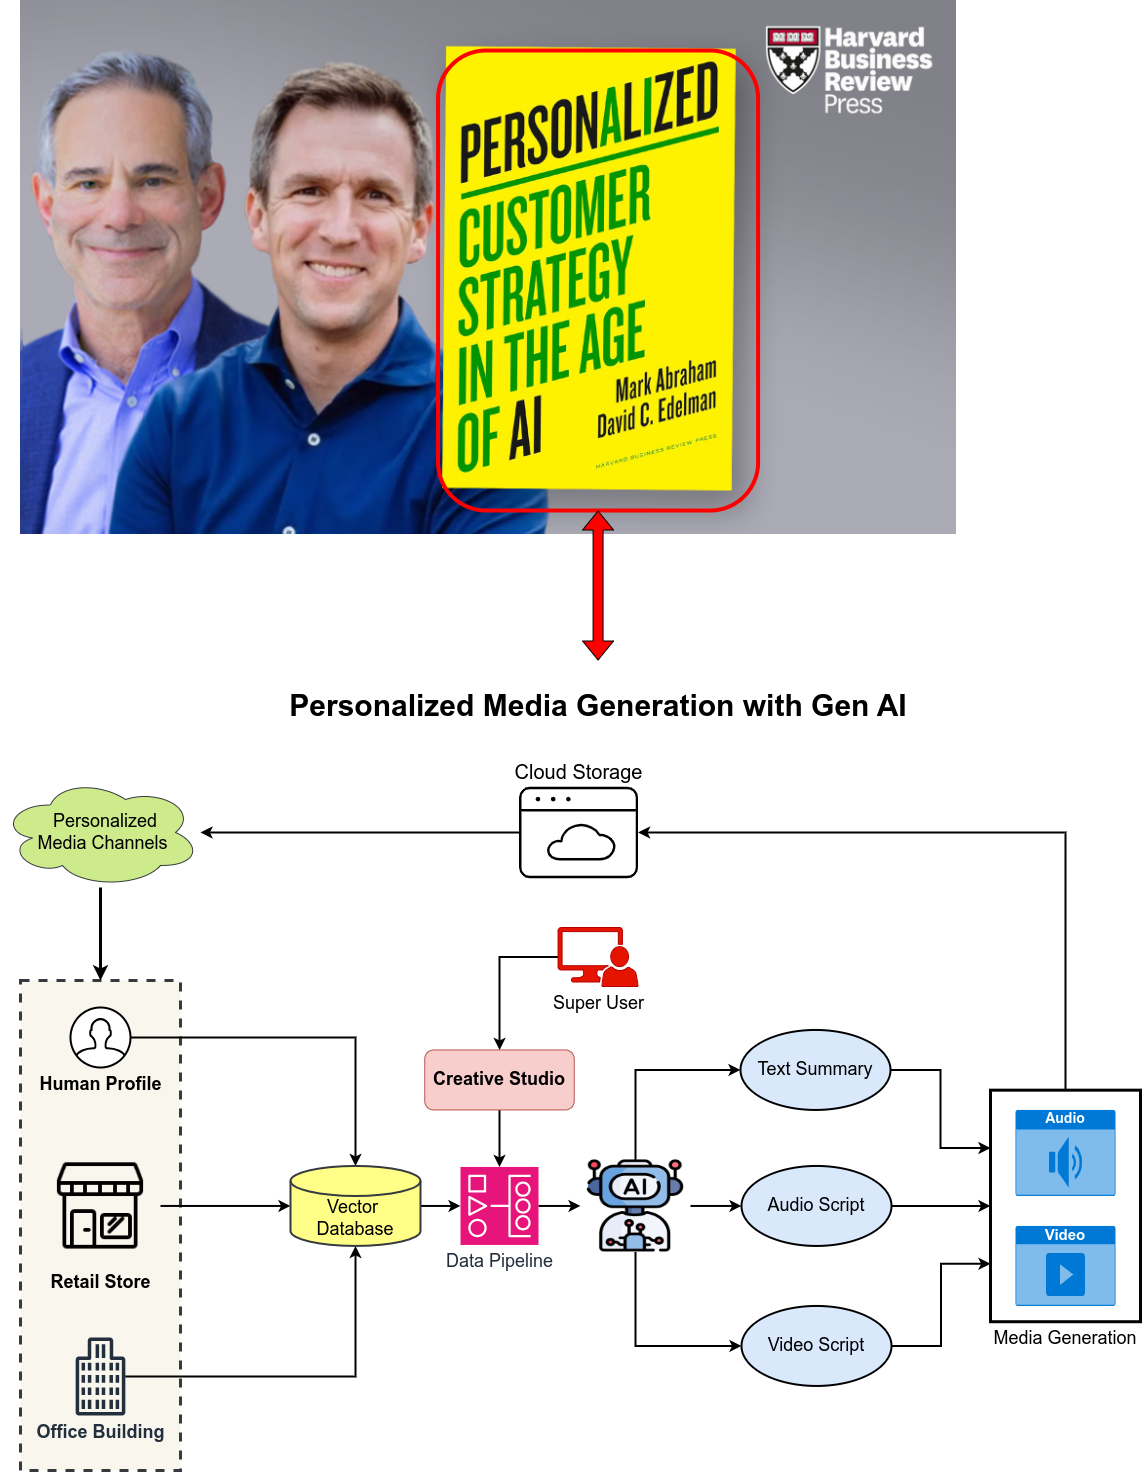

The diagram above was exported from draw.io. Its source (the exported page's mxGraphModel, read from the mxfile embedded in the PNG):
<mxGraphModel dx="1392" dy="1620" grid="1" gridSize="10" guides="1" tooltips="1" connect="1" arrows="1" fold="1" page="1" pageScale="1" pageWidth="1169" pageHeight="827" math="0" shadow="0">
  <root>
    <mxCell id="0" />
    <mxCell id="1" parent="0" />
    <mxCell id="QhXh8yQUjIU1jBUQ2jLp-1" value="" style="shape=image;verticalLabelPosition=bottom;verticalAlign=top;imageAspect=0;image=https://dawn.live/wp-content/uploads/2024/10/Personalized-Customer-Strategy_HD.jpg;" vertex="1" parent="1">
      <mxGeometry x="20" y="-660" width="936" height="534" as="geometry" />
    </mxCell>
    <mxCell id="EMbuq1SryZF9i5SzIHLF-22" value="" style="rounded=0;whiteSpace=wrap;html=1;fillColor=#f9f7ed;strokeWidth=3;dashed=1;strokeColor=#36393d;" parent="1" vertex="1">
      <mxGeometry x="20" y="320" width="160" height="490" as="geometry" />
    </mxCell>
    <mxCell id="EMbuq1SryZF9i5SzIHLF-36" value="Media Generation" style="rounded=0;whiteSpace=wrap;html=1;fillColor=none;strokeWidth=3;labelPosition=center;verticalLabelPosition=bottom;align=center;verticalAlign=top;fontSize=18;" parent="1" vertex="1">
      <mxGeometry x="990" y="429.67" width="150" height="231.55" as="geometry" />
    </mxCell>
    <mxCell id="EMbuq1SryZF9i5SzIHLF-16" style="edgeStyle=orthogonalEdgeStyle;rounded=0;orthogonalLoop=1;jettySize=auto;html=1;exitX=1;exitY=0.5;exitDx=0;exitDy=0;strokeWidth=2;" parent="1" source="EMbuq1SryZF9i5SzIHLF-2" target="EMbuq1SryZF9i5SzIHLF-14" edge="1">
      <mxGeometry relative="1" as="geometry" />
    </mxCell>
    <mxCell id="EMbuq1SryZF9i5SzIHLF-2" value="Retail Store" style="shape=image;html=1;verticalAlign=top;verticalLabelPosition=bottom;labelBackgroundColor=none;imageAspect=0;aspect=fixed;image=https://cdn2.iconfinder.com/data/icons/shopping-elements-6/64/12-Retail_Shop-128.png;fontSize=18;fontStyle=1" parent="1" vertex="1">
      <mxGeometry x="40" y="485.45" width="120" height="120" as="geometry" />
    </mxCell>
    <mxCell id="EMbuq1SryZF9i5SzIHLF-17" style="edgeStyle=orthogonalEdgeStyle;rounded=0;orthogonalLoop=1;jettySize=auto;html=1;strokeWidth=2;" parent="1" source="EMbuq1SryZF9i5SzIHLF-3" target="EMbuq1SryZF9i5SzIHLF-14" edge="1">
      <mxGeometry relative="1" as="geometry" />
    </mxCell>
    <mxCell id="EMbuq1SryZF9i5SzIHLF-3" value="Office Building" style="sketch=0;outlineConnect=0;fontColor=#232F3E;gradientColor=none;fillColor=#232F3D;strokeColor=none;dashed=0;verticalLabelPosition=bottom;verticalAlign=top;align=center;html=1;fontSize=18;fontStyle=1;aspect=fixed;pointerEvents=1;shape=mxgraph.aws4.office_building;labelBackgroundColor=none;" parent="1" vertex="1">
      <mxGeometry x="75" y="677" width="50" height="78" as="geometry" />
    </mxCell>
    <mxCell id="EMbuq1SryZF9i5SzIHLF-15" style="edgeStyle=orthogonalEdgeStyle;rounded=0;orthogonalLoop=1;jettySize=auto;html=1;strokeWidth=2;" parent="1" source="EMbuq1SryZF9i5SzIHLF-4" target="EMbuq1SryZF9i5SzIHLF-14" edge="1">
      <mxGeometry relative="1" as="geometry" />
    </mxCell>
    <mxCell id="EMbuq1SryZF9i5SzIHLF-4" value="Human Profile" style="html=1;verticalLabelPosition=bottom;align=center;labelBackgroundColor=none;verticalAlign=top;strokeWidth=2;strokeColor=#000000;shadow=0;dashed=0;shape=mxgraph.ios7.icons.user;fontSize=18;fontStyle=1" parent="1" vertex="1">
      <mxGeometry x="70" y="347" width="60" height="60" as="geometry" />
    </mxCell>
    <mxCell id="EMbuq1SryZF9i5SzIHLF-10" style="edgeStyle=orthogonalEdgeStyle;rounded=0;orthogonalLoop=1;jettySize=auto;html=1;exitX=0.5;exitY=0;exitDx=0;exitDy=0;entryX=0;entryY=0.5;entryDx=0;entryDy=0;strokeWidth=2;" parent="1" source="EMbuq1SryZF9i5SzIHLF-5" target="EMbuq1SryZF9i5SzIHLF-6" edge="1">
      <mxGeometry relative="1" as="geometry">
        <mxPoint x="636.8" y="621.45" as="sourcePoint" />
      </mxGeometry>
    </mxCell>
    <mxCell id="EMbuq1SryZF9i5SzIHLF-25" style="edgeStyle=orthogonalEdgeStyle;rounded=0;orthogonalLoop=1;jettySize=auto;html=1;exitX=1;exitY=0.5;exitDx=0;exitDy=0;strokeWidth=2;" parent="1" source="EMbuq1SryZF9i5SzIHLF-5" target="EMbuq1SryZF9i5SzIHLF-7" edge="1">
      <mxGeometry relative="1" as="geometry" />
    </mxCell>
    <mxCell id="EMbuq1SryZF9i5SzIHLF-26" style="edgeStyle=orthogonalEdgeStyle;rounded=0;orthogonalLoop=1;jettySize=auto;html=1;exitX=0.5;exitY=1;exitDx=0;exitDy=0;entryX=0;entryY=0.5;entryDx=0;entryDy=0;strokeWidth=2;" parent="1" source="EMbuq1SryZF9i5SzIHLF-5" target="EMbuq1SryZF9i5SzIHLF-8" edge="1">
      <mxGeometry relative="1" as="geometry" />
    </mxCell>
    <mxCell id="EMbuq1SryZF9i5SzIHLF-5" value="" style="shape=image;verticalLabelPosition=bottom;verticalAlign=top;imageAspect=0;image=https://cdn-icons-png.flaticon.com/512/13298/13298257.png;" parent="1" vertex="1">
      <mxGeometry x="580" y="499.45" width="110" height="92" as="geometry" />
    </mxCell>
    <mxCell id="EMbuq1SryZF9i5SzIHLF-37" style="edgeStyle=orthogonalEdgeStyle;rounded=0;orthogonalLoop=1;jettySize=auto;html=1;exitX=1;exitY=0.5;exitDx=0;exitDy=0;entryX=0;entryY=0.25;entryDx=0;entryDy=0;strokeWidth=2;" parent="1" source="EMbuq1SryZF9i5SzIHLF-6" target="EMbuq1SryZF9i5SzIHLF-36" edge="1">
      <mxGeometry relative="1" as="geometry" />
    </mxCell>
    <mxCell id="EMbuq1SryZF9i5SzIHLF-6" value="&lt;font style=&quot;font-size: 18px;&quot;&gt;Text Summary&lt;/font&gt;" style="ellipse;whiteSpace=wrap;html=1;strokeWidth=2;fillColor=#dae8fc;strokeColor=#000000;" parent="1" vertex="1">
      <mxGeometry x="739.9999999999999" y="369.45" width="150" height="80" as="geometry" />
    </mxCell>
    <mxCell id="EMbuq1SryZF9i5SzIHLF-38" style="edgeStyle=orthogonalEdgeStyle;rounded=0;orthogonalLoop=1;jettySize=auto;html=1;exitX=1;exitY=0.5;exitDx=0;exitDy=0;entryX=0;entryY=0.5;entryDx=0;entryDy=0;strokeWidth=2;" parent="1" source="EMbuq1SryZF9i5SzIHLF-7" target="EMbuq1SryZF9i5SzIHLF-36" edge="1">
      <mxGeometry relative="1" as="geometry" />
    </mxCell>
    <mxCell id="EMbuq1SryZF9i5SzIHLF-7" value="&lt;font style=&quot;font-size: 18px;&quot;&gt;Audio Script&lt;/font&gt;" style="ellipse;whiteSpace=wrap;html=1;strokeWidth=2;fillColor=#dae8fc;strokeColor=#000000;" parent="1" vertex="1">
      <mxGeometry x="741" y="505.45" width="150" height="80" as="geometry" />
    </mxCell>
    <mxCell id="EMbuq1SryZF9i5SzIHLF-39" style="edgeStyle=orthogonalEdgeStyle;rounded=0;orthogonalLoop=1;jettySize=auto;html=1;exitX=1;exitY=0.5;exitDx=0;exitDy=0;entryX=0;entryY=0.75;entryDx=0;entryDy=0;strokeWidth=2;" parent="1" source="EMbuq1SryZF9i5SzIHLF-8" target="EMbuq1SryZF9i5SzIHLF-36" edge="1">
      <mxGeometry relative="1" as="geometry" />
    </mxCell>
    <mxCell id="EMbuq1SryZF9i5SzIHLF-8" value="&lt;font style=&quot;font-size: 18px;&quot;&gt;Video Script&lt;/font&gt;" style="ellipse;whiteSpace=wrap;html=1;strokeWidth=2;fillColor=#dae8fc;strokeColor=#000000;" parent="1" vertex="1">
      <mxGeometry x="740.9999999999999" y="645.45" width="150" height="80" as="geometry" />
    </mxCell>
    <mxCell id="EMbuq1SryZF9i5SzIHLF-41" style="edgeStyle=orthogonalEdgeStyle;rounded=0;orthogonalLoop=1;jettySize=auto;html=1;strokeWidth=2;" parent="1" source="EMbuq1SryZF9i5SzIHLF-13" target="EMbuq1SryZF9i5SzIHLF-23" edge="1">
      <mxGeometry relative="1" as="geometry" />
    </mxCell>
    <mxCell id="EMbuq1SryZF9i5SzIHLF-13" value="&lt;span style=&quot;font-size: 20px;&quot;&gt;Cloud Storage&lt;/span&gt;" style="sketch=0;verticalLabelPosition=top;sketch=0;aspect=fixed;html=1;verticalAlign=bottom;strokeColor=none;fillColor=#000000;align=center;outlineConnect=0;pointerEvents=1;shape=mxgraph.citrix2.web_saas_apps;labelPosition=center;" parent="1" vertex="1">
      <mxGeometry x="518.53" y="126.22000000000003" width="119.05" height="91.55" as="geometry" />
    </mxCell>
    <mxCell id="EMbuq1SryZF9i5SzIHLF-19" style="edgeStyle=orthogonalEdgeStyle;rounded=0;orthogonalLoop=1;jettySize=auto;html=1;exitX=1;exitY=0.5;exitDx=0;exitDy=0;exitPerimeter=0;strokeWidth=2;" parent="1" source="EMbuq1SryZF9i5SzIHLF-14" target="EMbuq1SryZF9i5SzIHLF-18" edge="1">
      <mxGeometry relative="1" as="geometry" />
    </mxCell>
    <mxCell id="EMbuq1SryZF9i5SzIHLF-14" value="&lt;font style=&quot;font-size: 18px;&quot;&gt;Vector&amp;nbsp;&lt;/font&gt;&lt;div&gt;&lt;font style=&quot;font-size: 18px;&quot;&gt;Database&lt;/font&gt;&lt;/div&gt;" style="shape=cylinder3;whiteSpace=wrap;html=1;boundedLbl=1;backgroundOutline=1;size=15;strokeWidth=2;fillColor=#ffff88;strokeColor=#36393d;" parent="1" vertex="1">
      <mxGeometry x="290" y="505.45" width="130" height="80" as="geometry" />
    </mxCell>
    <mxCell id="EMbuq1SryZF9i5SzIHLF-20" style="edgeStyle=orthogonalEdgeStyle;rounded=0;orthogonalLoop=1;jettySize=auto;html=1;exitX=1;exitY=0.5;exitDx=0;exitDy=0;exitPerimeter=0;strokeWidth=2;" parent="1" source="EMbuq1SryZF9i5SzIHLF-18" target="EMbuq1SryZF9i5SzIHLF-5" edge="1">
      <mxGeometry relative="1" as="geometry" />
    </mxCell>
    <mxCell id="EMbuq1SryZF9i5SzIHLF-18" value="&lt;font style=&quot;font-size: 18px;&quot;&gt;Data Pipeline&lt;/font&gt;" style="sketch=0;points=[[0,0,0],[0.25,0,0],[0.5,0,0],[0.75,0,0],[1,0,0],[0,1,0],[0.25,1,0],[0.5,1,0],[0.75,1,0],[1,1,0],[0,0.25,0],[0,0.5,0],[0,0.75,0],[1,0.25,0],[1,0.5,0],[1,0.75,0]];outlineConnect=0;fontColor=#232F3E;fillColor=#E7157B;strokeColor=#ffffff;dashed=0;verticalLabelPosition=bottom;verticalAlign=top;align=center;html=1;fontSize=12;fontStyle=0;aspect=fixed;shape=mxgraph.aws4.resourceIcon;resIcon=mxgraph.aws4.managed_workflows_for_apache_airflow;" parent="1" vertex="1">
      <mxGeometry x="460.00000000000006" y="506.45" width="78" height="78" as="geometry" />
    </mxCell>
    <mxCell id="EMbuq1SryZF9i5SzIHLF-24" style="edgeStyle=orthogonalEdgeStyle;rounded=0;orthogonalLoop=1;jettySize=auto;html=1;strokeWidth=3;" parent="1" source="EMbuq1SryZF9i5SzIHLF-23" target="EMbuq1SryZF9i5SzIHLF-22" edge="1">
      <mxGeometry relative="1" as="geometry" />
    </mxCell>
    <mxCell id="EMbuq1SryZF9i5SzIHLF-23" value="&amp;nbsp; &amp;nbsp;Personalized&amp;nbsp;&lt;div&gt;&amp;nbsp;Media&amp;nbsp;&lt;span style=&quot;background-color: transparent; color: light-dark(rgb(0, 0, 0), rgb(255, 255, 255));&quot;&gt;Channels&lt;/span&gt;&lt;/div&gt;" style="ellipse;shape=cloud;whiteSpace=wrap;html=1;fontSize=18;fillColor=#cdeb8b;strokeColor=#36393d;" parent="1" vertex="1">
      <mxGeometry y="117" width="200" height="110" as="geometry" />
    </mxCell>
    <mxCell id="EMbuq1SryZF9i5SzIHLF-29" value="&lt;font style=&quot;font-size: 14px;&quot;&gt;Audio&lt;/font&gt;" style="html=1;whiteSpace=wrap;strokeColor=none;fillColor=#0079D6;labelPosition=center;verticalLabelPosition=middle;verticalAlign=top;align=center;fontSize=12;outlineConnect=0;spacingTop=-6;fontColor=#FFFFFF;sketch=0;shape=mxgraph.sitemap.audio;fontStyle=1" parent="1" vertex="1">
      <mxGeometry x="1015" y="449.45" width="100" height="86" as="geometry" />
    </mxCell>
    <mxCell id="EMbuq1SryZF9i5SzIHLF-30" value="&lt;font style=&quot;font-size: 15px;&quot;&gt;Video&lt;/font&gt;" style="html=1;whiteSpace=wrap;strokeColor=none;fillColor=#0079D6;labelPosition=center;verticalLabelPosition=middle;verticalAlign=top;align=center;fontSize=12;outlineConnect=0;spacingTop=-6;fontColor=#FFFFFF;sketch=0;shape=mxgraph.sitemap.video;fontStyle=1" parent="1" vertex="1">
      <mxGeometry x="1015" y="565.45" width="100" height="80" as="geometry" />
    </mxCell>
    <mxCell id="EMbuq1SryZF9i5SzIHLF-40" style="edgeStyle=orthogonalEdgeStyle;rounded=0;orthogonalLoop=1;jettySize=auto;html=1;exitX=0.5;exitY=0;exitDx=0;exitDy=0;strokeWidth=2;" parent="1" source="EMbuq1SryZF9i5SzIHLF-36" target="EMbuq1SryZF9i5SzIHLF-13" edge="1">
      <mxGeometry relative="1" as="geometry">
        <Array as="points">
          <mxPoint x="1065" y="172" />
        </Array>
      </mxGeometry>
    </mxCell>
    <mxCell id="eZuTXDRJQaxQb1_NZshJ-3" style="edgeStyle=orthogonalEdgeStyle;rounded=0;orthogonalLoop=1;jettySize=auto;html=1;exitX=0.5;exitY=1;exitDx=0;exitDy=0;strokeWidth=2;" parent="1" source="eZuTXDRJQaxQb1_NZshJ-2" target="EMbuq1SryZF9i5SzIHLF-18" edge="1">
      <mxGeometry relative="1" as="geometry" />
    </mxCell>
    <mxCell id="eZuTXDRJQaxQb1_NZshJ-2" value="&lt;font style=&quot;font-size: 18px;&quot;&gt;Creative Studio&lt;/font&gt;" style="rounded=1;whiteSpace=wrap;html=1;fillColor=#f8cecc;strokeColor=#b85450;fontStyle=1" parent="1" vertex="1">
      <mxGeometry x="424.25" y="389.45" width="149.5" height="60" as="geometry" />
    </mxCell>
    <mxCell id="eZuTXDRJQaxQb1_NZshJ-5" style="edgeStyle=orthogonalEdgeStyle;rounded=0;orthogonalLoop=1;jettySize=auto;html=1;exitX=0;exitY=0.5;exitDx=0;exitDy=0;exitPerimeter=0;strokeWidth=2;" parent="1" source="eZuTXDRJQaxQb1_NZshJ-4" target="eZuTXDRJQaxQb1_NZshJ-2" edge="1">
      <mxGeometry relative="1" as="geometry" />
    </mxCell>
    <mxCell id="eZuTXDRJQaxQb1_NZshJ-4" value="&lt;font style=&quot;font-size: 18px;&quot;&gt;Super User&lt;/font&gt;" style="sketch=0;pointerEvents=1;shadow=0;dashed=0;html=1;strokeColor=#B20000;labelPosition=center;verticalLabelPosition=bottom;verticalAlign=top;align=center;fillColor=#e51400;shape=mxgraph.mscae.system_center.admin_console;fontColor=#000000;" parent="1" vertex="1">
      <mxGeometry x="557.58" y="267" width="80" height="59" as="geometry" />
    </mxCell>
    <mxCell id="eZuTXDRJQaxQb1_NZshJ-6" value="&lt;font style=&quot;font-size: 30px;&quot;&gt;Personalized&amp;nbsp;&lt;span style=&quot;background-color: transparent; color: light-dark(rgb(0, 0, 0), rgb(255, 255, 255));&quot;&gt;Media Generation with Gen AI&lt;/span&gt;&lt;/font&gt;" style="text;html=1;align=center;verticalAlign=middle;whiteSpace=wrap;rounded=0;fontSize=25;fontStyle=1" parent="1" vertex="1">
      <mxGeometry x="117.58" width="960" height="90" as="geometry" />
    </mxCell>
    <mxCell id="eZuTXDRJQaxQb1_NZshJ-8" value="" style="rounded=1;whiteSpace=wrap;html=1;fillColor=none;strokeWidth=4;strokeColor=#FF0000;" parent="1" vertex="1">
      <mxGeometry x="437.58" y="-610" width="320" height="460" as="geometry" />
    </mxCell>
    <mxCell id="eZuTXDRJQaxQb1_NZshJ-9" value="" style="shape=flexArrow;endArrow=classic;html=1;rounded=0;exitX=0.5;exitY=1;exitDx=0;exitDy=0;fontColor=#FF0000;fillColor=#FF0000;startArrow=block;" parent="1" source="eZuTXDRJQaxQb1_NZshJ-8" target="eZuTXDRJQaxQb1_NZshJ-6" edge="1">
      <mxGeometry width="50" height="50" relative="1" as="geometry">
        <mxPoint x="550" y="-260" as="sourcePoint" />
        <mxPoint x="600" y="-310" as="targetPoint" />
      </mxGeometry>
    </mxCell>
  </root>
</mxGraphModel>